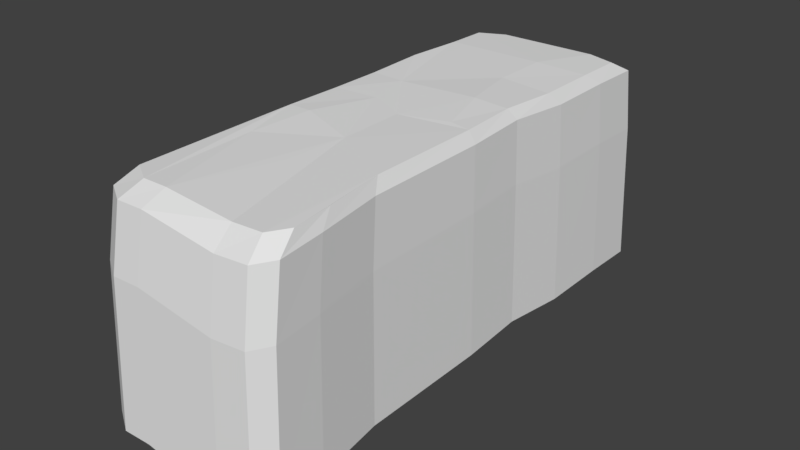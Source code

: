 # Source: stone_paltofrm.blend  (saved by Blender 2.78.0; exported with 4.5.12 LTS)
import bpy
from mathutils import Matrix  # noqa: F401  (used for matrix-valued properties, if any)

bpy.ops.wm.read_factory_settings(use_empty=True)
scene = bpy.context.scene
scene.name = 'Scene'

# ---- collections
col_collection_1 = bpy.data.collections.new('Collection 1'); scene.collection.children.link(col_collection_1)

# ---- world
world_world = bpy.data.worlds.new('World'); scene.world = world_world
world_world.color = (0.05088, 0.05088, 0.05088)
world_world.use_sun_shadow = False
world_world.sun_shadow_jitter_overblur = 0.0
world_world.cycles.sampling_method = 'MANUAL'

# ---- meshes
me_cube_001 = bpy.data.meshes.new('Cube.001')
me_cube_001.from_pydata([(1.408, 0.03333, -0.004929), (-1.431, 0.115, -0.004895), (1.439, 4.251, -0.02571), (0.08668, -0.1117, -0.03544), (-0.6254, 0.2086, -0.01801), (1.0, 0.1117, -0.003675), (-1.449, 2.23, 0.01693), (1.439, 2.198, -0.02252), (0.4645, 2.265, 0.007823), (-1.007, -4.27, -0.005167), (-1.392, 3.335, 0.003071), (0.04396, -2.491, -0.02613), (-1.41, -0.9883, 0.0198), (1.372, 1.108, 0.0136), (1.532, -3.202, -0.03135), (-1.454, -3.994, -0.02466), (-1.457, 1.12, -0.01714), (0.9354, 4.364, -0.008165), (-1.097, -2.148, -0.002396), (0.8229, -4.312, -0.07289), (1.403, -2.094, -0.01276), (0.4825, 3.297, 0.02375), (1.452, 3.34, -0.0114), (-0.9858, -0.9846, 0.02511), (0.1138, -1.356, -0.03195), (-0.7913, 1.067, -0.006095), (0.712, 1.123, 0.03729), (-0.5256, -4.276, 0.005472), (1.534, 0.04184, -0.2193), (-1.577, 0.1313, -0.2192), (1.569, 4.674, -0.2586), (-1.597, 2.45, -0.178), (1.568, 2.414, -0.2525), (-1.112, -4.674, -0.2198), (-1.535, 3.66, -0.2042), (-1.554, -1.078, -0.1726), (1.495, 1.219, -0.1843), (1.67, -3.504, -0.2692), (-1.602, -4.371, -0.2566), (-1.606, 1.232, -0.2424), (1.016, 4.788, -0.2254), (0.8929, -4.72, -0.3477), (1.528, -2.289, -0.2341), (1.582, 3.665, -0.2315), (-0.5848, -4.681, -0.1997), (1.579, -0.003234, -1.362), (-1.63, 0.08908, -1.362), (1.616, 4.779, -1.411), (-1.65, 2.481, -1.31), (1.615, 2.443, -1.404), (-1.15, -4.868, -1.362), (-1.586, 3.73, -1.343), (-1.606, -1.158, -1.303), (1.539, 1.212, -1.318), (1.72, -3.661, -1.425), (-1.655, -4.556, -1.409), (-1.659, 1.225, -1.391), (1.045, 4.893, -1.369), (0.9182, -4.915, -1.523), (1.574, -2.408, -1.38), (1.63, 3.735, -1.377), (-0.6062, -4.875, -1.337), (1.62, 0.001309, -4.015), (-1.678, 0.09618, -4.015), (1.658, 4.919, -4.066), (-1.698, 2.554, -3.962), (1.657, 2.516, -4.058), (-1.185, -4.998, -4.016), (-1.632, 3.837, -3.996), (-1.653, -1.186, -3.955), (1.579, 1.25, -3.97), (1.765, -3.758, -4.08), (-1.703, -4.677, -4.064), (-1.708, 1.263, -4.045), (1.072, 5.033, -4.023), (0.941, -5.046, -4.182), (1.615, -2.47, -4.035), (1.672, 3.843, -4.031), (-0.6255, -5.005, -3.99), (-0.945, 4.387, -0.02228), (-1.414, 4.148, -0.01774), (-1.09, 4.811, -0.2523), (-1.559, 4.567, -0.2442), (-1.142, 4.917, -1.403), (-1.611, 4.672, -1.393), (-1.658, 4.812, -4.048), (-1.189, 5.057, -4.058), (1.379, -4.296, -0.05306), (1.599, -3.95, -0.04736), (1.512, -4.702, -0.3096), (1.732, -4.355, -0.2997), (1.56, -4.897, -1.475), (1.78, -4.549, -1.463), (1.824, -4.68, -4.12), (1.604, -5.027, -4.132)], [], [(19, 11, 27), (25, 1, 4, 24, 3), (21, 10, 6, 25, 8), (3, 5, 26, 25), (87, 19, 41, 89), (4, 23, 24), (25, 16, 1), (4, 1, 12, 23), (79, 17, 40, 81), (15, 9, 27, 18, 23, 12), (5, 0, 13, 26), (13, 7, 8, 26), (24, 18, 27, 11), (8, 7, 22, 21), (6, 16, 25), (24, 23, 18), (8, 25, 26), (17, 21, 22, 2), (7, 13, 36, 32), (15, 12, 35, 38), (20, 14, 37, 42), (19, 27, 44, 41), (81, 40, 57, 83), (9, 15, 38, 33), (16, 6, 31, 39), (0, 20, 42, 28), (2, 22, 43, 30), (17, 2, 30, 40), (1, 16, 39, 29), (22, 7, 32, 43), (14, 88, 90, 37), (12, 1, 29, 35), (27, 9, 33, 44), (13, 0, 28, 36), (10, 80, 82, 34), (89, 41, 58, 91), (6, 10, 34, 31), (91, 58, 75, 94), (29, 39, 56, 46), (39, 31, 48, 56), (34, 82, 84, 51), (43, 32, 49, 60), (28, 42, 59, 45), (44, 33, 50, 61), (83, 57, 74, 86), (37, 90, 92, 54), (31, 34, 51, 48), (40, 30, 47, 57), (38, 35, 52, 55), (32, 36, 53, 49), (35, 29, 46, 52), (30, 43, 60, 47), (42, 37, 54, 59), (36, 28, 45, 53), (41, 44, 61, 58), (33, 38, 55, 50), (53, 45, 62, 70), (58, 61, 78, 75), (50, 55, 72, 67), (46, 56, 73, 63), (56, 48, 65, 73), (51, 84, 85, 68), (60, 49, 66, 77), (45, 59, 76, 62), (61, 50, 67, 78), (54, 92, 93, 71), (48, 51, 68, 65), (57, 47, 64, 74), (55, 52, 69, 72), (49, 53, 70, 66), (52, 46, 63, 69), (47, 60, 77, 64), (59, 54, 71, 76), (79, 81, 82, 80), (84, 82, 81, 83), (85, 84, 83, 86), (79, 80, 10, 21, 17), (90, 88, 87, 89), (89, 91, 92, 90), (91, 94, 93, 92), (5, 3, 24, 11, 19, 87, 88, 14, 20, 0)])
me_cube_001.use_remesh_preserve_volume = False
me_cube_001.use_remesh_preserve_attributes = False
me_cube_001.use_mirror_vertex_groups = False
me_cube_001.update()

# ---- objects
ob_cube = bpy.data.objects.new('Cube', me_cube_001)

# ---- transforms, parenting, visibility, modifiers, constraints
ob_cube.location = (0.0, 0.0, 0.0)
ob_cube.lineart.crease_threshold = 0.0

# ---- collection membership
col_collection_1.objects.link(ob_cube)

# ---- scene / render settings (as saved in the file)
scene.frame_start = 1; scene.frame_end = 250; scene.frame_set(46)
scene.render.engine = 'BLENDER_EEVEE_NEXT'
scene.render.resolution_percentage = 50
scene.render.dither_intensity = 0.0
scene.cycles.use_denoising = False
scene.cycles.samples = 128
scene.cycles.sampling_pattern = 'TABULATED_SOBOL'
scene.cycles.light_sampling_threshold = 0.0
scene.cycles.use_adaptive_sampling = False
scene.cycles.use_light_tree = False
scene.cycles.blur_glossy = 0.0
scene.cycles.sample_clamp_indirect = 0.0
scene.view_settings.view_transform = 'Standard'
bpy.context.view_layer.update()

# ---- added for rendering (the .blend has no active camera and no usable light): camera, sun
cam_auto = bpy.data.cameras.new('AutoCamera')
cam_auto.lens = 50.0
cam_auto.sensor_width = 36.0
cam_auto.clip_end = 1000.0
ob_auto_camera = bpy.data.objects.new('AutoCamera', cam_auto)
scene.collection.objects.link(ob_auto_camera)
ob_auto_camera.location = (10.7018, -12.7674, 6.44294)
ob_auto_camera.rotation_euler = (1.09748, -7.21219e-08, 0.694738)
scene.camera = ob_auto_camera
light_auto_sun = bpy.data.lights.new('AutoSun', 'SUN')
light_auto_sun.energy = 3.0
light_auto_sun.angle = 0.0523599
ob_auto_sun = bpy.data.objects.new('AutoSun', light_auto_sun)
scene.collection.objects.link(ob_auto_sun)
ob_auto_sun.rotation_euler = (0.872665, 0.174533, 0.523599)
bpy.context.view_layer.update()
